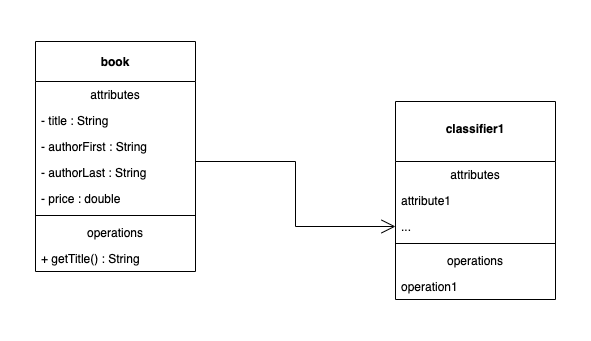

The diagram above was exported from draw.io. Its source (the exported page's mxGraphModel, read from the mxfile embedded in the PNG):
<mxGraphModel dx="1506" dy="945" grid="1" gridSize="10" guides="1" tooltips="1" connect="1" arrows="1" fold="1" page="1" pageScale="1" pageWidth="850" pageHeight="1100" math="0" shadow="0">
  <root>
    <mxCell id="0" />
    <mxCell id="1" parent="0" />
    <mxCell id="vSK3btjlkpZnNywY2b3M-32" value="" style="group" vertex="1" connectable="0" parent="1">
      <mxGeometry x="100" y="110" width="590" height="340" as="geometry" />
    </mxCell>
    <mxCell id="vSK3btjlkpZnNywY2b3M-2" value="book" style="swimlane;fontStyle=1;align=center;verticalAlign=middle;childLayout=stackLayout;horizontal=1;startSize=40;horizontalStack=0;resizeParent=1;resizeParentMax=0;resizeLast=0;collapsible=1;marginBottom=0;" vertex="1" parent="vSK3btjlkpZnNywY2b3M-32">
      <mxGeometry x="35" y="41" width="160" height="230" as="geometry" />
    </mxCell>
    <mxCell id="vSK3btjlkpZnNywY2b3M-3" value="attributes" style="text;strokeColor=none;fillColor=none;align=center;verticalAlign=top;spacingLeft=4;spacingRight=4;overflow=hidden;rotatable=0;points=[[0,0.5],[1,0.5]];portConstraint=eastwest;" vertex="1" parent="vSK3btjlkpZnNywY2b3M-2">
      <mxGeometry y="40" width="160" height="26" as="geometry" />
    </mxCell>
    <mxCell id="vSK3btjlkpZnNywY2b3M-8" value="- title : String " style="text;strokeColor=none;fillColor=none;align=left;verticalAlign=top;spacingLeft=4;spacingRight=4;overflow=hidden;rotatable=0;points=[[0,0.5],[1,0.5]];portConstraint=eastwest;" vertex="1" parent="vSK3btjlkpZnNywY2b3M-2">
      <mxGeometry y="66" width="160" height="26" as="geometry" />
    </mxCell>
    <mxCell id="vSK3btjlkpZnNywY2b3M-7" value="- authorFirst : String" style="text;strokeColor=none;fillColor=none;align=left;verticalAlign=top;spacingLeft=4;spacingRight=4;overflow=hidden;rotatable=0;points=[[0,0.5],[1,0.5]];portConstraint=eastwest;" vertex="1" parent="vSK3btjlkpZnNywY2b3M-2">
      <mxGeometry y="92" width="160" height="26" as="geometry" />
    </mxCell>
    <mxCell id="vSK3btjlkpZnNywY2b3M-6" value="- authorLast : String" style="text;strokeColor=none;fillColor=none;align=left;verticalAlign=top;spacingLeft=4;spacingRight=4;overflow=hidden;rotatable=0;points=[[0,0.5],[1,0.5]];portConstraint=eastwest;" vertex="1" parent="vSK3btjlkpZnNywY2b3M-2">
      <mxGeometry y="118" width="160" height="26" as="geometry" />
    </mxCell>
    <mxCell id="vSK3btjlkpZnNywY2b3M-9" value="- price : double" style="text;strokeColor=none;fillColor=none;align=left;verticalAlign=top;spacingLeft=4;spacingRight=4;overflow=hidden;rotatable=0;points=[[0,0.5],[1,0.5]];portConstraint=eastwest;" vertex="1" parent="vSK3btjlkpZnNywY2b3M-2">
      <mxGeometry y="144" width="160" height="26" as="geometry" />
    </mxCell>
    <mxCell id="vSK3btjlkpZnNywY2b3M-4" value="" style="line;strokeWidth=1;fillColor=none;align=left;verticalAlign=middle;spacingTop=-1;spacingLeft=3;spacingRight=3;rotatable=0;labelPosition=right;points=[];portConstraint=eastwest;" vertex="1" parent="vSK3btjlkpZnNywY2b3M-2">
      <mxGeometry y="170" width="160" height="8" as="geometry" />
    </mxCell>
    <mxCell id="vSK3btjlkpZnNywY2b3M-5" value="operations" style="text;strokeColor=none;fillColor=none;align=center;verticalAlign=top;spacingLeft=4;spacingRight=4;overflow=hidden;rotatable=0;points=[[0,0.5],[1,0.5]];portConstraint=eastwest;" vertex="1" parent="vSK3btjlkpZnNywY2b3M-2">
      <mxGeometry y="178" width="160" height="26" as="geometry" />
    </mxCell>
    <mxCell id="vSK3btjlkpZnNywY2b3M-10" value="+ getTitle() : String" style="text;strokeColor=none;fillColor=none;align=left;verticalAlign=top;spacingLeft=4;spacingRight=4;overflow=hidden;rotatable=0;points=[[0,0.5],[1,0.5]];portConstraint=eastwest;" vertex="1" parent="vSK3btjlkpZnNywY2b3M-2">
      <mxGeometry y="204" width="160" height="26" as="geometry" />
    </mxCell>
    <mxCell id="vSK3btjlkpZnNywY2b3M-11" value="&#10;classifier1" style="swimlane;fontStyle=1;align=center;verticalAlign=top;childLayout=stackLayout;horizontal=1;startSize=60;horizontalStack=0;resizeParent=1;resizeParentMax=0;resizeLast=0;collapsible=1;marginBottom=0;" vertex="1" parent="vSK3btjlkpZnNywY2b3M-32">
      <mxGeometry x="395" y="101" width="160" height="198" as="geometry" />
    </mxCell>
    <mxCell id="vSK3btjlkpZnNywY2b3M-12" value="attributes" style="text;strokeColor=none;fillColor=none;align=center;verticalAlign=top;spacingLeft=4;spacingRight=4;overflow=hidden;rotatable=0;points=[[0,0.5],[1,0.5]];portConstraint=eastwest;" vertex="1" parent="vSK3btjlkpZnNywY2b3M-11">
      <mxGeometry y="60" width="160" height="26" as="geometry" />
    </mxCell>
    <mxCell id="vSK3btjlkpZnNywY2b3M-16" value="attribute1" style="text;strokeColor=none;fillColor=none;align=left;verticalAlign=top;spacingLeft=4;spacingRight=4;overflow=hidden;rotatable=0;points=[[0,0.5],[1,0.5]];portConstraint=eastwest;" vertex="1" parent="vSK3btjlkpZnNywY2b3M-11">
      <mxGeometry y="86" width="160" height="26" as="geometry" />
    </mxCell>
    <mxCell id="vSK3btjlkpZnNywY2b3M-15" value="..." style="text;strokeColor=none;fillColor=none;align=left;verticalAlign=top;spacingLeft=4;spacingRight=4;overflow=hidden;rotatable=0;points=[[0,0.5],[1,0.5]];portConstraint=eastwest;" vertex="1" parent="vSK3btjlkpZnNywY2b3M-11">
      <mxGeometry y="112" width="160" height="26" as="geometry" />
    </mxCell>
    <mxCell id="vSK3btjlkpZnNywY2b3M-13" value="" style="line;strokeWidth=1;fillColor=none;align=left;verticalAlign=middle;spacingTop=-1;spacingLeft=3;spacingRight=3;rotatable=0;labelPosition=right;points=[];portConstraint=eastwest;" vertex="1" parent="vSK3btjlkpZnNywY2b3M-11">
      <mxGeometry y="138" width="160" height="8" as="geometry" />
    </mxCell>
    <mxCell id="vSK3btjlkpZnNywY2b3M-14" value="operations" style="text;strokeColor=none;fillColor=none;align=center;verticalAlign=top;spacingLeft=4;spacingRight=4;overflow=hidden;rotatable=0;points=[[0,0.5],[1,0.5]];portConstraint=eastwest;" vertex="1" parent="vSK3btjlkpZnNywY2b3M-11">
      <mxGeometry y="146" width="160" height="26" as="geometry" />
    </mxCell>
    <mxCell id="vSK3btjlkpZnNywY2b3M-20" value="operation1" style="text;strokeColor=none;fillColor=none;align=left;verticalAlign=top;spacingLeft=4;spacingRight=4;overflow=hidden;rotatable=0;points=[[0,0.5],[1,0.5]];portConstraint=eastwest;" vertex="1" parent="vSK3btjlkpZnNywY2b3M-11">
      <mxGeometry y="172" width="160" height="26" as="geometry" />
    </mxCell>
    <mxCell id="vSK3btjlkpZnNywY2b3M-22" value="" style="endArrow=open;endFill=1;endSize=12;html=1;rounded=0;entryX=0;entryY=0.5;entryDx=0;entryDy=0;edgeStyle=orthogonalEdgeStyle;" edge="1" parent="vSK3btjlkpZnNywY2b3M-32" target="vSK3btjlkpZnNywY2b3M-15">
      <mxGeometry width="160" relative="1" as="geometry">
        <mxPoint x="195" y="161" as="sourcePoint" />
        <mxPoint x="355" y="161" as="targetPoint" />
        <Array as="points">
          <mxPoint x="295" y="161" />
          <mxPoint x="295" y="226" />
        </Array>
      </mxGeometry>
    </mxCell>
  </root>
</mxGraphModel>